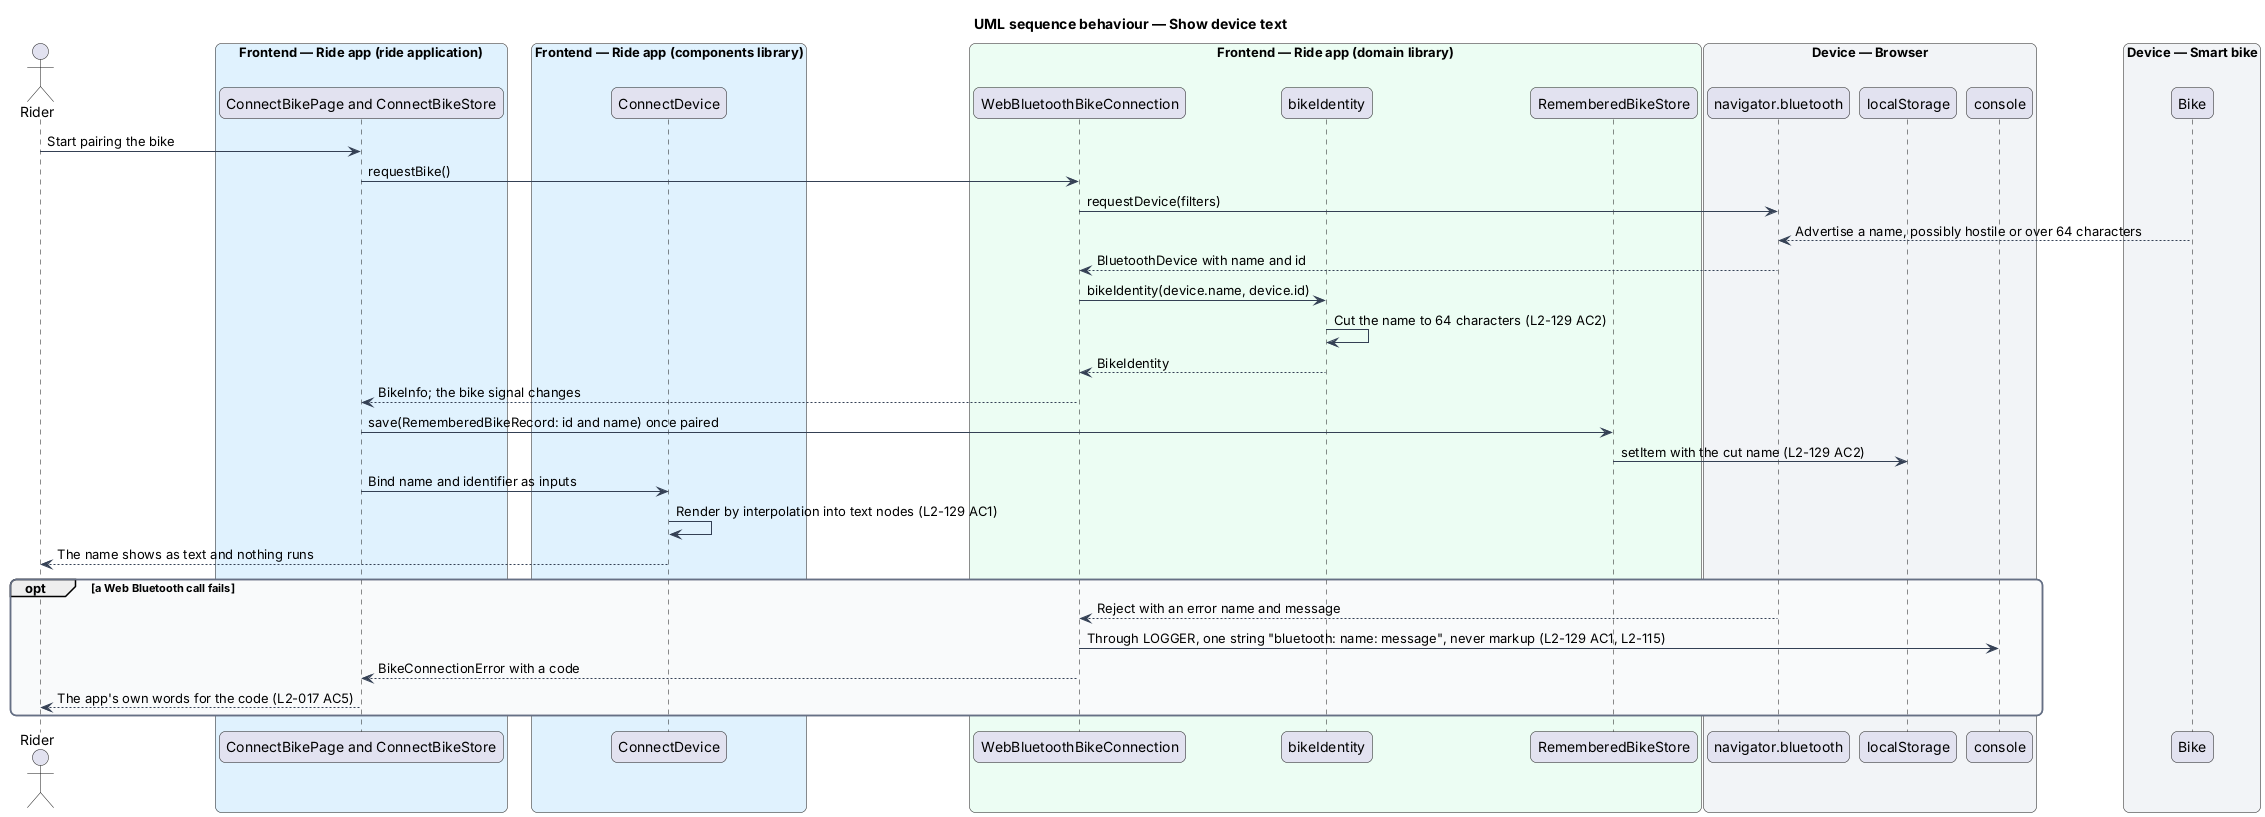

The diagram above was rendered by PlantUML. Its source (embedded in the PNG):
@startuml
title UML sequence behaviour — Show device text
skinparam backgroundColor #FFFFFF
skinparam shadowing false
skinparam roundcorner 12
skinparam defaultFontName Arial
skinparam ArrowColor #344054
skinparam rectangle {
  BorderColor #344054
  FontColor #101828
}
skinparam package {
  BorderColor #667085
  FontColor #101828
  BackgroundColor #F9FAFB
}
actor "Rider" as rider
box "Frontend — Ride app (ride application)" #E0F2FE
  participant "ConnectBikePage and ConnectBikeStore" as page
end box
box "Frontend — Ride app (components library)" #E0F2FE
  participant "ConnectDevice" as card
end box
box "Frontend — Ride app (domain library)" #ECFDF3
  participant "WebBluetoothBikeConnection" as conn
  participant "bikeIdentity" as identity
  participant "RememberedBikeStore" as store
end box
box "Device — Browser" #F2F4F7
  participant "navigator.bluetooth" as ble
  participant "localStorage" as ls
  participant "console" as console
end box
box "Device — Smart bike" #F2F4F7
  participant "Bike" as bike
end box
rider -> page : Start pairing the bike
page -> conn : requestBike()
conn -> ble : requestDevice(filters)
bike --> ble : Advertise a name, possibly hostile or over 64 characters
ble --> conn : BluetoothDevice with name and id
conn -> identity : bikeIdentity(device.name, device.id)
identity -> identity : Cut the name to 64 characters (L2-129 AC2)
identity --> conn : BikeIdentity
conn --> page : BikeInfo; the bike signal changes
page -> store : save(RememberedBikeRecord: id and name) once paired
store -> ls : setItem with the cut name (L2-129 AC2)
page -> card : Bind name and identifier as inputs
card -> card : Render by interpolation into text nodes (L2-129 AC1)
card --> rider : The name shows as text and nothing runs
opt a Web Bluetooth call fails
  ble --> conn : Reject with an error name and message
  conn -> console : Through LOGGER, one string "bluetooth: name: message", never markup (L2-129 AC1, L2-115)
  conn --> page : BikeConnectionError with a code
  page --> rider : The app's own words for the code (L2-017 AC5)
end
@enduml